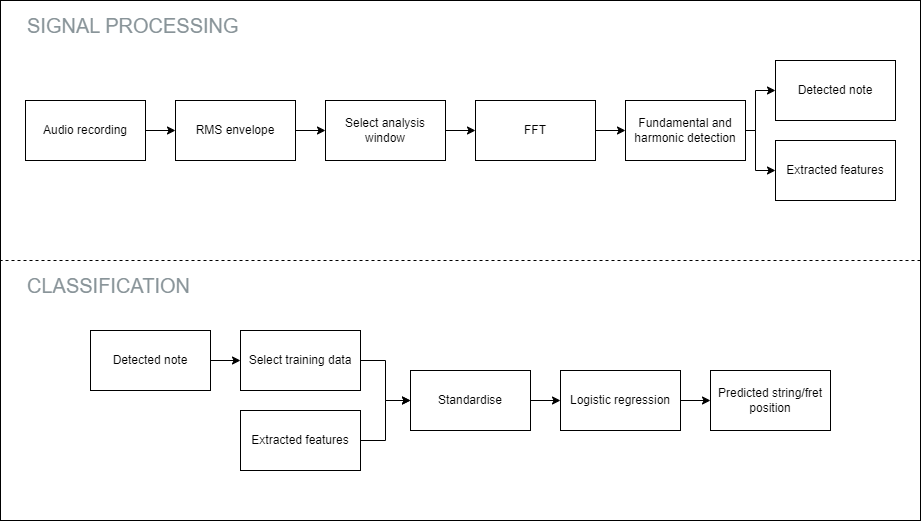

The diagram above was exported from draw.io. Its source (the exported page's mxGraphModel, read from the mxfile embedded in the PNG):
<mxGraphModel dx="2085" dy="844" grid="1" gridSize="10" guides="1" tooltips="1" connect="1" arrows="1" fold="1" page="1" pageScale="1" pageWidth="850" pageHeight="1100" math="0" shadow="0">
  <root>
    <mxCell id="0" />
    <mxCell id="1" parent="0" />
    <mxCell id="-24bp70Yvb9BC_O9PfrE-27" value="" style="rounded=1;whiteSpace=wrap;html=1;arcSize=0;" vertex="1" parent="1">
      <mxGeometry x="-100" y="130" width="920" height="520" as="geometry" />
    </mxCell>
    <mxCell id="-24bp70Yvb9BC_O9PfrE-16" value="" style="edgeStyle=orthogonalEdgeStyle;rounded=0;orthogonalLoop=1;jettySize=auto;html=1;" edge="1" parent="1" source="-24bp70Yvb9BC_O9PfrE-1" target="-24bp70Yvb9BC_O9PfrE-5">
      <mxGeometry relative="1" as="geometry" />
    </mxCell>
    <mxCell id="-24bp70Yvb9BC_O9PfrE-1" value="Audio recording" style="rounded=0;whiteSpace=wrap;html=1;" vertex="1" parent="1">
      <mxGeometry x="-75" y="230" width="120" height="60" as="geometry" />
    </mxCell>
    <mxCell id="-24bp70Yvb9BC_O9PfrE-22" value="" style="edgeStyle=orthogonalEdgeStyle;rounded=0;orthogonalLoop=1;jettySize=auto;html=1;" edge="1" parent="1" source="-24bp70Yvb9BC_O9PfrE-2" target="-24bp70Yvb9BC_O9PfrE-13">
      <mxGeometry relative="1" as="geometry" />
    </mxCell>
    <mxCell id="-24bp70Yvb9BC_O9PfrE-2" value="Detected note" style="rounded=0;whiteSpace=wrap;html=1;" vertex="1" parent="1">
      <mxGeometry x="-10" y="460" width="120" height="60" as="geometry" />
    </mxCell>
    <mxCell id="-24bp70Yvb9BC_O9PfrE-3" value="&lt;font style=&quot;font-size: 20px;&quot; color=&quot;#899499&quot;&gt;SIGNAL PROCESSING&lt;/font&gt;" style="text;html=1;align=left;verticalAlign=middle;whiteSpace=wrap;rounded=0;" vertex="1" parent="1">
      <mxGeometry x="-75" y="140" width="330" height="30" as="geometry" />
    </mxCell>
    <mxCell id="-24bp70Yvb9BC_O9PfrE-17" value="" style="edgeStyle=orthogonalEdgeStyle;rounded=0;orthogonalLoop=1;jettySize=auto;html=1;" edge="1" parent="1" source="-24bp70Yvb9BC_O9PfrE-5" target="-24bp70Yvb9BC_O9PfrE-6">
      <mxGeometry relative="1" as="geometry" />
    </mxCell>
    <mxCell id="-24bp70Yvb9BC_O9PfrE-5" value="RMS envelope" style="rounded=0;whiteSpace=wrap;html=1;" vertex="1" parent="1">
      <mxGeometry x="75" y="230" width="120" height="60" as="geometry" />
    </mxCell>
    <mxCell id="-24bp70Yvb9BC_O9PfrE-18" value="" style="edgeStyle=orthogonalEdgeStyle;rounded=0;orthogonalLoop=1;jettySize=auto;html=1;" edge="1" parent="1" source="-24bp70Yvb9BC_O9PfrE-6" target="-24bp70Yvb9BC_O9PfrE-7">
      <mxGeometry relative="1" as="geometry" />
    </mxCell>
    <mxCell id="-24bp70Yvb9BC_O9PfrE-6" value="Select analysis window" style="rounded=0;whiteSpace=wrap;html=1;" vertex="1" parent="1">
      <mxGeometry x="225" y="230" width="120" height="60" as="geometry" />
    </mxCell>
    <mxCell id="-24bp70Yvb9BC_O9PfrE-19" value="" style="edgeStyle=orthogonalEdgeStyle;rounded=0;orthogonalLoop=1;jettySize=auto;html=1;" edge="1" parent="1" source="-24bp70Yvb9BC_O9PfrE-7" target="-24bp70Yvb9BC_O9PfrE-8">
      <mxGeometry relative="1" as="geometry" />
    </mxCell>
    <mxCell id="-24bp70Yvb9BC_O9PfrE-7" value="FFT" style="rounded=0;whiteSpace=wrap;html=1;" vertex="1" parent="1">
      <mxGeometry x="375" y="230" width="120" height="60" as="geometry" />
    </mxCell>
    <mxCell id="-24bp70Yvb9BC_O9PfrE-20" style="edgeStyle=orthogonalEdgeStyle;rounded=0;orthogonalLoop=1;jettySize=auto;html=1;exitX=1;exitY=0.5;exitDx=0;exitDy=0;entryX=0;entryY=0.5;entryDx=0;entryDy=0;" edge="1" parent="1" source="-24bp70Yvb9BC_O9PfrE-8" target="-24bp70Yvb9BC_O9PfrE-10">
      <mxGeometry relative="1" as="geometry">
        <Array as="points">
          <mxPoint x="655" y="260" />
          <mxPoint x="655" y="220" />
        </Array>
      </mxGeometry>
    </mxCell>
    <mxCell id="-24bp70Yvb9BC_O9PfrE-21" style="edgeStyle=orthogonalEdgeStyle;rounded=0;orthogonalLoop=1;jettySize=auto;html=1;exitX=1;exitY=0.5;exitDx=0;exitDy=0;entryX=0;entryY=0.5;entryDx=0;entryDy=0;" edge="1" parent="1" source="-24bp70Yvb9BC_O9PfrE-8" target="-24bp70Yvb9BC_O9PfrE-9">
      <mxGeometry relative="1" as="geometry">
        <Array as="points">
          <mxPoint x="655" y="260" />
          <mxPoint x="655" y="300" />
        </Array>
      </mxGeometry>
    </mxCell>
    <mxCell id="-24bp70Yvb9BC_O9PfrE-8" value="Fundamental and harmonic detection" style="rounded=0;whiteSpace=wrap;html=1;" vertex="1" parent="1">
      <mxGeometry x="525" y="230" width="120" height="60" as="geometry" />
    </mxCell>
    <mxCell id="-24bp70Yvb9BC_O9PfrE-9" value="Extracted features" style="rounded=0;whiteSpace=wrap;html=1;" vertex="1" parent="1">
      <mxGeometry x="675" y="270" width="120" height="60" as="geometry" />
    </mxCell>
    <mxCell id="-24bp70Yvb9BC_O9PfrE-10" value="Detected note" style="rounded=0;whiteSpace=wrap;html=1;" vertex="1" parent="1">
      <mxGeometry x="675" y="190" width="120" height="60" as="geometry" />
    </mxCell>
    <mxCell id="-24bp70Yvb9BC_O9PfrE-25" value="" style="edgeStyle=orthogonalEdgeStyle;rounded=0;orthogonalLoop=1;jettySize=auto;html=1;" edge="1" parent="1" source="-24bp70Yvb9BC_O9PfrE-11" target="-24bp70Yvb9BC_O9PfrE-14">
      <mxGeometry relative="1" as="geometry" />
    </mxCell>
    <mxCell id="-24bp70Yvb9BC_O9PfrE-11" value="Logistic regression" style="rounded=0;whiteSpace=wrap;html=1;" vertex="1" parent="1">
      <mxGeometry x="460" y="500" width="120" height="60" as="geometry" />
    </mxCell>
    <mxCell id="-24bp70Yvb9BC_O9PfrE-24" value="" style="edgeStyle=orthogonalEdgeStyle;rounded=0;orthogonalLoop=1;jettySize=auto;html=1;entryX=0;entryY=0.5;entryDx=0;entryDy=0;" edge="1" parent="1" source="-24bp70Yvb9BC_O9PfrE-12" target="-24bp70Yvb9BC_O9PfrE-11">
      <mxGeometry relative="1" as="geometry">
        <mxPoint x="510" y="530" as="targetPoint" />
      </mxGeometry>
    </mxCell>
    <mxCell id="-24bp70Yvb9BC_O9PfrE-12" value="Standardise" style="rounded=0;whiteSpace=wrap;html=1;" vertex="1" parent="1">
      <mxGeometry x="310" y="500" width="120" height="60" as="geometry" />
    </mxCell>
    <mxCell id="-24bp70Yvb9BC_O9PfrE-33" style="edgeStyle=orthogonalEdgeStyle;rounded=0;orthogonalLoop=1;jettySize=auto;html=1;exitX=1;exitY=0.5;exitDx=0;exitDy=0;entryX=0;entryY=0.5;entryDx=0;entryDy=0;" edge="1" parent="1" source="-24bp70Yvb9BC_O9PfrE-13" target="-24bp70Yvb9BC_O9PfrE-12">
      <mxGeometry relative="1" as="geometry" />
    </mxCell>
    <mxCell id="-24bp70Yvb9BC_O9PfrE-13" value="Select training data" style="rounded=0;whiteSpace=wrap;html=1;" vertex="1" parent="1">
      <mxGeometry x="140" y="460" width="120" height="60" as="geometry" />
    </mxCell>
    <mxCell id="-24bp70Yvb9BC_O9PfrE-14" value="Predicted string/fret position" style="rounded=0;whiteSpace=wrap;html=1;" vertex="1" parent="1">
      <mxGeometry x="610" y="500" width="120" height="60" as="geometry" />
    </mxCell>
    <mxCell id="-24bp70Yvb9BC_O9PfrE-35" style="edgeStyle=orthogonalEdgeStyle;rounded=0;orthogonalLoop=1;jettySize=auto;html=1;exitX=1;exitY=0.5;exitDx=0;exitDy=0;entryX=0;entryY=0.5;entryDx=0;entryDy=0;" edge="1" parent="1" source="-24bp70Yvb9BC_O9PfrE-15" target="-24bp70Yvb9BC_O9PfrE-12">
      <mxGeometry relative="1" as="geometry" />
    </mxCell>
    <mxCell id="-24bp70Yvb9BC_O9PfrE-15" value="Extracted features" style="rounded=0;whiteSpace=wrap;html=1;" vertex="1" parent="1">
      <mxGeometry x="140" y="540" width="120" height="60" as="geometry" />
    </mxCell>
    <mxCell id="-24bp70Yvb9BC_O9PfrE-28" value="" style="endArrow=none;dashed=1;html=1;rounded=0;entryX=0;entryY=0.5;entryDx=0;entryDy=0;exitX=1;exitY=0.5;exitDx=0;exitDy=0;" edge="1" parent="1" source="-24bp70Yvb9BC_O9PfrE-27" target="-24bp70Yvb9BC_O9PfrE-27">
      <mxGeometry width="50" height="50" relative="1" as="geometry">
        <mxPoint x="270" y="370" as="sourcePoint" />
        <mxPoint x="320" y="320" as="targetPoint" />
      </mxGeometry>
    </mxCell>
    <mxCell id="-24bp70Yvb9BC_O9PfrE-30" value="&lt;font style=&quot;font-size: 20px;&quot; color=&quot;#899499&quot;&gt;CLASSIFICATION&lt;/font&gt;" style="text;html=1;align=left;verticalAlign=middle;whiteSpace=wrap;rounded=0;" vertex="1" parent="1">
      <mxGeometry x="-75" y="400" width="330" height="30" as="geometry" />
    </mxCell>
  </root>
</mxGraphModel>